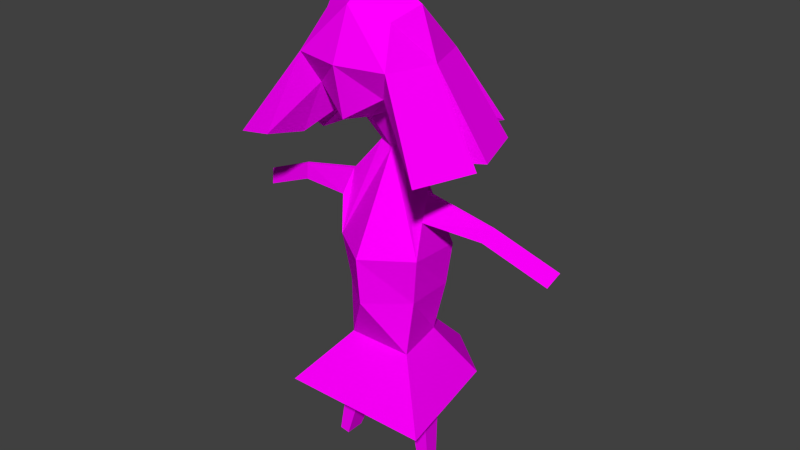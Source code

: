# Source: siyahsia.blend  (saved by Blender 2.77.0; exported with 4.5.12 LTS)
import bpy
from mathutils import Matrix  # noqa: F401  (used for matrix-valued properties, if any)

bpy.ops.wm.read_factory_settings(use_empty=True)
scene = bpy.context.scene
scene.name = 'Scene'

# ---- collections
col_collection_1 = bpy.data.collections.new('Collection 1'); scene.collection.children.link(col_collection_1)

# ---- images (referenced by path relative to the original .blend; pixels are not part of the script)
import os
ASSET_DIR = os.environ.get("B2B_ASSET_DIR", "")  # directory of the original .blend (textures are referenced by path, not embedded)
HERE = os.path.dirname(os.path.abspath(__file__))  # packed textures are extracted next to this script under _unpacked/

def load_image(name, relpath, width, height, colorspace="sRGB"):
    """Load a texture the original file referenced (path relative to the .blend, or extracted next to this script)."""
    p = next((c for c in (os.path.join(HERE, relpath), os.path.join(ASSET_DIR, relpath)) if relpath and os.path.exists(c)), "")
    if p:
        img = bpy.data.images.load(p, check_existing=True)
        img.name = name
    else:  # same state as the original file: an image datablock whose file is absent (Cycles renders it pink)
        img = bpy.data.images.new(name, width, height)
        img.source = "FILE"
        img.filepath = "//" + (relpath or name)
    img.colorspace_settings.name = colorspace
    return img
img_colorpalette_jpg_001 = load_image('colorPalette.jpg.001', 'colorPalette.jpg', 1024, 1024, 'sRGB')

# ---- materials (node trees are filled in below, after node groups)
mat_material = bpy.data.materials.new('Material')
mat_material.alpha_threshold = 0.0
mat_material.roughness = 0.5
mat_material.line_color = (0.0, 0.0, 0.0, 1.0)

# ---- material node trees
mat_material.use_nodes = True; mat_material.node_tree.nodes.clear()
_N = mat_material.node_tree.nodes; _L = mat_material.node_tree.links
n0 = _N.new('ShaderNodeOutputMaterial'); n0.name = 'Material Output'; n0.location = (300, 300)
n1 = _N.new('ShaderNodeBsdfDiffuse'); n1.name = 'Diffuse BSDF'; n1.location = (10, 300)
n2 = _N.new('ShaderNodeTexCoord'); n2.name = 'Texture Coordinate'; n2.location = (120, 149)
n3 = _N.new('ShaderNodeTexImage'); n3.name = 'Image Texture'; n3.location = (367, 136)
n3.width = 140
n3.image = img_colorpalette_jpg_001
_L.new(n1.outputs[0], n0.inputs[0])
_L.new(n2.outputs[2], n3.inputs[0])
_L.new(n3.outputs[0], n1.inputs[0])
n0.is_active_output = True

# ---- world
world_world = bpy.data.worlds.new('World'); scene.world = world_world
world_world.color = (0.05088, 0.05088, 0.05088)
world_world.use_sun_shadow = False
world_world.sun_shadow_jitter_overblur = 0.0
world_world.cycles.sampling_method = 'NONE'
world_world.cycles.sample_map_resolution = 256

# ---- meshes
me_cube = bpy.data.meshes.new('Cube')
me_cube.from_pydata([(0.4031, -0.2835, 1.402), (0.1961, 0.2057, 0.9994), (0.2995, 0.3348, 1.702), (0.2995, 0.4192, 1.162), (0.2995, -0.1192, 1.6), (0.1457, -0.067, 1.05), (0.4031, 0.1197, 1.806), (0.4031, 0.5228, 1.402), (0.541, 0.1197, 1.402), (0.07143, -0.1552, 0.6519), (0.09614, -0.0215, 0.6272), (0.4117, -0.2903, -0.2331), (0.3892, 0.1443, -0.2331), (0.202, -0.3291, -1.131), (0.2888, 0.1404, -1.131), (0.3729, -0.02975, 0.3061), (0.3761, -0.001859, 0.2995), (0.3798, -0.05793, 0.1084), (0.4078, 0.1028, 0.09874), (0.9543, -0.07304, 0.1659), (0.9537, -0.05648, 0.1616), (0.8904, -0.08977, 0.06733), (0.9008, 0.005669, 0.05306), (1.483, -0.1717, -0.07163), (1.482, -0.1552, -0.0759), (1.419, -0.1885, -0.1702), (1.429, -0.09303, -0.1844), (0.319, -0.2646, -1.327), (0.3761, 0.04894, -1.317), (0.1538, -0.3731, -1.355), (0.1538, 0.04894, -1.355), (0.4806, -0.02337, -2.272), (0.5039, 0.1044, -2.268), (0.4132, -0.06759, -2.284), (0.4132, 0.1044, -2.284), (0.3237, -0.3255, -0.6466), (0.331, 0.1044, -0.6466), (-0.4031, -0.2835, 1.402), (-0.1961, 0.2057, 0.9994), (9.128e-08, -0.2228, 1.704), (9.128e-08, -0.1613, 0.9994), (-0.2995, 0.3348, 1.702), (-0.2995, 0.4192, 1.162), (-0.2995, -0.1192, 1.6), (-0.1457, -0.067, 1.05), (9.128e-08, 0.5228, 0.9696), (9.128e-08, 0.4509, 1.806), (-0.4031, 0.1197, 1.806), (-0.4031, 0.5228, 1.402), (9.128e-08, 0.6113, 1.402), (-0.541, 0.1197, 1.402), (9.128e-08, -0.2835, 1.402), (9.128e-08, 0.2057, 0.8988), (9.128e-08, 0.1197, 2.012), (-0.07143, -0.1552, 0.6519), (-0.09614, -0.0215, 0.6272), (9.128e-08, -0.2015, 0.6272), (9.128e-08, -0.0215, 0.5778), (-0.4117, -0.2903, -0.2331), (-0.3892, 0.1443, -0.2331), (9.128e-08, -0.5568, -0.2331), (9.128e-08, 0.4143, -0.2331), (-0.202, -0.3291, -1.131), (-0.2888, 0.1404, -1.131), (9.128e-08, -0.4916, -1.131), (9.128e-08, 0.1404, -1.131), (-0.3729, -0.02975, 0.3061), (-0.3761, -0.001859, 0.2995), (-0.3798, -0.05793, 0.1084), (-0.4078, 0.1028, 0.09874), (-0.9543, -0.07304, 0.1659), (-0.9537, -0.05648, 0.1616), (-0.8904, -0.08977, 0.06733), (-0.9008, 0.005669, 0.05306), (-1.483, -0.1717, -0.07163), (-1.482, -0.1552, -0.0759), (-1.419, -0.1885, -0.1702), (-1.429, -0.09303, -0.1844), (-0.319, -0.2646, -1.327), (-0.3761, 0.04894, -1.317), (-0.1538, -0.3731, -1.355), (-0.1538, 0.04894, -1.355), (-0.4806, -0.02337, -2.272), (-0.5039, 0.1044, -2.268), (-0.4132, -0.06759, -2.284), (-0.4132, 0.1044, -2.284), (-0.3237, -0.3255, -0.6466), (-0.331, 0.1044, -0.6466), (9.128e-08, 0.3745, -0.6466), (9.128e-08, -0.5587, -0.6466), (0.5818, -0.6917, 0.7425), (0.0776, -0.6917, 0.7425), (0.0776, -0.539, 0.6813), (0.2598, -0.421, 0.6889), (0.8297, 0.7481, 0.7371), (1.002, 0.2439, 0.7371), (0.5708, 0.3516, 0.6759), (0.7001, 0.6185, 0.7006), (0.9636, 0.06532, 0.7323), (0.7911, -0.4388, 0.7323), (0.4692, -0.1681, 0.6787), (0.5322, 0.1729, 0.6711), (-0.5818, -0.6917, 0.7425), (-0.2598, -0.421, 0.6889), (-0.0776, -0.539, 0.6813), (-0.0776, -0.6917, 0.7425), (-0.8297, 0.7481, 0.7371), (-0.7001, 0.6185, 0.7006), (-0.5708, 0.3516, 0.6759), (-1.002, 0.2439, 0.7371), (-0.9636, 0.06532, 0.7323), (-0.5322, 0.1729, 0.6711), (-0.4692, -0.1681, 0.6787), (-0.7911, -0.4388, 0.7323), (0.4705, -0.6053, -1.607), (0.6727, 0.4885, -1.607), (-0.4705, -0.6053, -1.607), (-0.6727, 0.4885, -1.607), (7.313e-08, -0.9836, -1.607), (7.313e-08, 0.4885, -1.607)], [], [(4, 39, 51, 0), (2, 6, 8, 7), (6, 4, 0, 8), (46, 2, 7, 49), (52, 45, 3, 1), (49, 7, 3, 45), (4, 6, 53, 39), (6, 2, 46, 53), (57, 10, 12, 61), (9, 56, 60, 11), (5, 40, 56, 9), (1, 5, 9, 10), (52, 1, 10, 57), (36, 35, 13, 14), (11, 12, 18, 17), (64, 65, 30, 29), (35, 89, 64, 13), (88, 36, 14, 65), (18, 16, 20, 22), (9, 11, 17, 15), (10, 9, 15, 16), (12, 10, 16, 18), (21, 22, 26, 25), (17, 18, 22, 21), (15, 17, 21, 19), (16, 15, 19, 20), (24, 23, 25, 26), (19, 21, 25, 23), (20, 19, 23, 24), (22, 20, 24, 26), (29, 30, 34, 33), (65, 14, 28, 30), (14, 13, 27, 28), (13, 64, 29, 27), (33, 34, 32, 31), (27, 29, 33, 31), (30, 28, 32, 34), (28, 27, 31, 32), (61, 12, 36, 88), (11, 60, 89, 35), (12, 11, 35, 36), (43, 37, 51, 39), (41, 48, 50, 47), (47, 50, 37, 43), (46, 49, 48, 41), (52, 38, 42, 45), (49, 45, 42, 48), (43, 39, 53, 47), (47, 53, 46, 41), (57, 61, 59, 55), (54, 58, 60, 56), (44, 54, 56, 40), (38, 55, 54, 44), (52, 57, 55, 38), (87, 63, 62, 86), (58, 68, 69, 59), (64, 80, 81, 65), (86, 62, 64, 89), (88, 65, 63, 87), (69, 73, 71, 67), (54, 66, 68, 58), (55, 67, 66, 54), (59, 69, 67, 55), (72, 76, 77, 73), (68, 72, 73, 69), (66, 70, 72, 68), (67, 71, 70, 66), (75, 77, 76, 74), (70, 74, 76, 72), (71, 75, 74, 70), (73, 77, 75, 71), (80, 84, 85, 81), (65, 81, 79, 63), (63, 79, 78, 62), (62, 78, 80, 64), (84, 82, 83, 85), (78, 82, 84, 80), (81, 85, 83, 79), (79, 83, 82, 78), (61, 88, 87, 59), (58, 86, 89, 60), (59, 87, 86, 58), (90, 91, 92, 93), (51, 91, 90, 0), (40, 92, 91, 51), (5, 93, 92, 40), (0, 90, 93, 5), (94, 95, 96, 97), (8, 95, 94, 7), (1, 96, 95, 8), (3, 97, 96, 1), (7, 94, 97, 3), (98, 99, 100, 101), (0, 99, 98, 8), (5, 100, 99, 0), (1, 101, 100, 5), (8, 98, 101, 1), (102, 103, 104, 105), (44, 103, 102, 37), (40, 104, 103, 44), (51, 105, 104, 40), (37, 102, 105, 51), (106, 107, 108, 109), (42, 107, 106, 48), (38, 108, 107, 42), (50, 109, 108, 38), (48, 106, 109, 50), (110, 111, 112, 113), (38, 111, 110, 50), (44, 112, 111, 38), (37, 113, 112, 44), (50, 110, 113, 37), (64, 118, 114, 13), (65, 119, 117, 63), (63, 117, 116, 62), (14, 115, 119, 65), (13, 114, 115, 14), (62, 116, 118, 64)])
_uv = me_cube.uv_layers.new(name='UVMap')
_uv.uv.foreach_set('vector', [0.9828, 0.01657, 0.983, 0.01667, 0.9829, 0.01689, 0.9827, 0.01676, 0.9838, 0.01535, 0.9838, 0.01557, 0.9837, 0.01553, 0.9837, 0.01516, 0.9828, 0.01628, 0.9828, 0.01657, 0.9827, 0.01676, 0.9826, 0.01648, 0.5053, 0.935, 0.5053, 0.9353, 0.5051, 0.9353, 0.5051, 0.935, 0.5026, 0.9348, 0.5027, 0.9348, 0.5027, 0.9351, 0.5026, 0.935, 0.5051, 0.935, 0.5051, 0.9353, 0.505, 0.9353, 0.5049, 0.935, 0.9828, 0.01657, 0.9828, 0.01628, 0.9831, 0.01628, 0.983, 0.01667, 0.9845, 0.0172, 0.9844, 0.01711, 0.9845, 0.01683, 0.9846, 0.01683, 0.774, 0.5887, 0.774, 0.5887, 0.774, 0.5895, 0.7737, 0.5895, 0.7714, 0.5908, 0.7714, 0.5908, 0.7714, 0.59, 0.7716, 0.59, 0.5024, 0.9385, 0.5023, 0.9384, 0.5023, 0.9381, 0.5023, 0.9382, 0.983, 0.01561, 0.9828, 0.01557, 0.9828, 0.01521, 0.9829, 0.01523, 0.5049, 0.9359, 0.505, 0.9359, 0.5049, 0.9361, 0.5049, 0.9361, 0.7719, 0.587, 0.7722, 0.587, 0.7722, 0.5874, 0.7719, 0.5874, 0.7722, 0.5866, 0.7719, 0.5866, 0.7719, 0.5863, 0.772, 0.5863, 0.7731, 0.5858, 0.7731, 0.5864, 0.7729, 0.5863, 0.7729, 0.5859, 0.7716, 0.5897, 0.7714, 0.5896, 0.7714, 0.5893, 0.7716, 0.5894, 0.7736, 0.5898, 0.7738, 0.5898, 0.7737, 0.5902, 0.7736, 0.5901, 0.774, 0.5893, 0.7741, 0.5891, 0.7744, 0.5894, 0.7743, 0.5895, 0.7714, 0.5908, 0.7716, 0.59, 0.7716, 0.5904, 0.7716, 0.5906, 0.7715, 0.5909, 0.7714, 0.5908, 0.7716, 0.5906, 0.7716, 0.5906, 0.774, 0.5895, 0.774, 0.5887, 0.7741, 0.5891, 0.774, 0.5893, 0.7714, 0.5881, 0.7713, 0.5881, 0.7713, 0.5876, 0.7714, 0.5876, 0.7714, 0.5885, 0.7713, 0.5885, 0.7713, 0.5881, 0.7714, 0.5881, 0.7716, 0.5906, 0.7716, 0.5904, 0.7719, 0.5903, 0.7719, 0.5904, 0.7741, 0.5891, 0.7741, 0.5891, 0.7744, 0.5894, 0.7744, 0.5894, 0.504, 0.9351, 0.504, 0.9351, 0.504, 0.935, 0.504, 0.935, 0.7719, 0.5904, 0.7719, 0.5903, 0.7722, 0.59, 0.7722, 0.5901, 0.5053, 0.9367, 0.5053, 0.9367, 0.5055, 0.9371, 0.5055, 0.9371, 0.5052, 0.9368, 0.5053, 0.9367, 0.5055, 0.9371, 0.5054, 0.9372, 0.505, 0.9336, 0.5052, 0.9336, 0.5052, 0.9342, 0.5051, 0.9342, 0.7736, 0.5901, 0.7737, 0.5902, 0.7737, 0.5904, 0.7736, 0.5903, 0.7717, 0.5896, 0.7716, 0.5894, 0.7717, 0.5892, 0.7718, 0.5894, 0.7716, 0.5894, 0.7714, 0.5893, 0.7716, 0.5892, 0.7717, 0.5892, 0.504, 0.9353, 0.504, 0.9352, 0.504, 0.9351, 0.504, 0.9353, 0.5026, 0.9366, 0.5025, 0.9365, 0.5027, 0.9359, 0.5028, 0.9359, 0.5045, 0.9376, 0.5046, 0.9377, 0.5045, 0.9385, 0.5044, 0.9385, 0.5024, 0.9341, 0.5025, 0.9341, 0.5025, 0.9348, 0.5024, 0.9348, 0.7737, 0.5895, 0.774, 0.5895, 0.7738, 0.5898, 0.7736, 0.5898, 0.7716, 0.59, 0.7714, 0.59, 0.7714, 0.5896, 0.7716, 0.5897, 0.7719, 0.5866, 0.7722, 0.5866, 0.7722, 0.587, 0.7719, 0.587, 0.9831, 0.01676, 0.9831, 0.01701, 0.9829, 0.01689, 0.983, 0.01667, 0.9835, 0.01666, 0.9836, 0.01692, 0.9834, 0.01703, 0.9834, 0.01665, 0.9834, 0.01665, 0.9834, 0.01703, 0.9832, 0.01702, 0.9833, 0.0168, 0.5053, 0.935, 0.5051, 0.935, 0.5051, 0.9346, 0.5053, 0.9347, 0.5027, 0.9337, 0.5028, 0.9338, 0.5028, 0.934, 0.5026, 0.934, 0.5051, 0.935, 0.5049, 0.935, 0.505, 0.9347, 0.5051, 0.9346, 0.9833, 0.0168, 0.9832, 0.01661, 0.9834, 0.01632, 0.9834, 0.01665, 0.9845, 0.01647, 0.9846, 0.01683, 0.9845, 0.01683, 0.9844, 0.01656, 0.774, 0.5887, 0.7737, 0.5895, 0.7736, 0.5893, 0.7739, 0.5887, 0.7723, 0.5889, 0.7724, 0.5897, 0.7722, 0.5896, 0.7722, 0.5889, 0.5032, 0.9359, 0.5032, 0.9362, 0.5031, 0.9362, 0.5031, 0.9359, 0.5033, 0.9359, 0.5033, 0.9362, 0.5032, 0.9362, 0.5032, 0.9359, 0.5027, 0.9337, 0.5026, 0.9335, 0.5027, 0.9335, 0.5028, 0.9338, 0.7726, 0.5898, 0.7727, 0.5902, 0.7725, 0.5903, 0.7724, 0.59, 0.7724, 0.5897, 0.7725, 0.5893, 0.7725, 0.5893, 0.7726, 0.5895, 0.7722, 0.5874, 0.7721, 0.5877, 0.7719, 0.5877, 0.7718, 0.5874, 0.7724, 0.59, 0.7725, 0.5903, 0.7724, 0.5903, 0.7723, 0.5899, 0.7736, 0.5898, 0.7736, 0.5901, 0.7734, 0.59, 0.7735, 0.5896, 0.7736, 0.589, 0.7734, 0.5888, 0.7734, 0.5887, 0.7737, 0.5888, 0.7723, 0.5889, 0.7724, 0.5892, 0.7725, 0.5893, 0.7724, 0.5897, 0.7723, 0.5888, 0.7724, 0.5892, 0.7724, 0.5892, 0.7723, 0.5889, 0.7736, 0.5893, 0.7736, 0.589, 0.7737, 0.5888, 0.7739, 0.5887, 0.504, 0.9355, 0.504, 0.9359, 0.504, 0.9359, 0.504, 0.9355, 0.7716, 0.5867, 0.7716, 0.5863, 0.7717, 0.5863, 0.7717, 0.5867, 0.7732, 0.5862, 0.7732, 0.5867, 0.7732, 0.5866, 0.7731, 0.5862, 0.7724, 0.5892, 0.7725, 0.5895, 0.7725, 0.5895, 0.7724, 0.5892, 0.504, 0.935, 0.504, 0.935, 0.504, 0.935, 0.504, 0.935, 0.5041, 0.934, 0.5041, 0.9345, 0.504, 0.9344, 0.5041, 0.934, 0.5035, 0.9369, 0.5035, 0.9373, 0.5035, 0.9373, 0.5034, 0.9369, 0.5043, 0.9362, 0.504, 0.9361, 0.504, 0.936, 0.5043, 0.936, 0.503, 0.935, 0.5029, 0.9359, 0.5028, 0.9359, 0.5028, 0.935, 0.7736, 0.5901, 0.7734, 0.5902, 0.7733, 0.5901, 0.7734, 0.59, 0.7727, 0.5902, 0.7727, 0.5904, 0.7726, 0.5905, 0.7725, 0.5903, 0.7725, 0.5903, 0.7726, 0.5905, 0.7725, 0.5905, 0.7724, 0.5903, 0.504, 0.9355, 0.504, 0.9354, 0.504, 0.9353, 0.504, 0.9353, 0.5035, 0.9378, 0.5038, 0.9385, 0.5037, 0.9385, 0.5034, 0.9378, 0.5044, 0.9375, 0.504, 0.9382, 0.504, 0.9381, 0.5042, 0.9374, 0.5036, 0.9377, 0.5039, 0.9385, 0.5038, 0.9385, 0.5035, 0.9378, 0.7737, 0.5895, 0.7736, 0.5898, 0.7735, 0.5896, 0.7736, 0.5893, 0.7724, 0.5897, 0.7724, 0.59, 0.7723, 0.5899, 0.7722, 0.5896, 0.7726, 0.5895, 0.7726, 0.5898, 0.7724, 0.59, 0.7724, 0.5897, 0.9817, 0.01697, 0.9819, 0.0172, 0.9818, 0.01728, 0.9817, 0.01728, 0.9829, 0.01689, 0.9827, 0.0175, 0.9825, 0.01735, 0.9827, 0.01676, 0.9815, 0.01546, 0.9814, 0.01586, 0.9813, 0.01591, 0.9813, 0.01527, 0.9817, 0.01771, 0.9817, 0.01728, 0.9818, 0.01728, 0.9818, 0.01769, 0.9844, 0.01609, 0.9844, 0.0155, 0.9846, 0.01552, 0.9846, 0.01591, 0.9838, 0.01622, 0.9836, 0.01632, 0.9836, 0.01601, 0.9838, 0.01612, 0.9843, 0.01732, 0.9839, 0.01774, 0.9838, 0.01758, 0.9842, 0.0172, 0.9817, 0.01701, 0.9816, 0.01745, 0.9815, 0.01771, 0.9815, 0.01701, 0.9837, 0.01559, 0.9838, 0.01612, 0.9836, 0.01601, 0.9836, 0.01557, 0.9842, 0.0172, 0.9838, 0.01758, 0.9838, 0.01747, 0.9841, 0.01711, 0.9817, 0.01589, 0.982, 0.01589, 0.9819, 0.01617, 0.9817, 0.01621, 0.9827, 0.01676, 0.9823, 0.01714, 0.9822, 0.01679, 0.9826, 0.01648, 0.9826, 0.01544, 0.9826, 0.01523, 0.9828, 0.01523, 0.9828, 0.01566, 0.9817, 0.01662, 0.9817, 0.01621, 0.9819, 0.01617, 0.9819, 0.01661, 0.9828, 0.01628, 0.9828, 0.01561, 0.983, 0.01576, 0.9831, 0.01615, 0.9825, 0.01619, 0.9827, 0.01603, 0.9828, 0.01616, 0.9828, 0.01628, 0.9828, 0.01566, 0.9827, 0.01603, 0.9825, 0.01619, 0.9825, 0.01571, 0.9828, 0.01577, 0.9828, 0.01616, 0.9827, 0.01603, 0.9828, 0.01566, 0.9815, 0.01591, 0.9815, 0.01524, 0.9816, 0.01528, 0.9817, 0.0157, 0.9831, 0.01701, 0.983, 0.01771, 0.9828, 0.01755, 0.9829, 0.01689, 0.9834, 0.01517, 0.9834, 0.01524, 0.9836, 0.01543, 0.9834, 0.01565, 0.9841, 0.01656, 0.9838, 0.0162, 0.9838, 0.01609, 0.9842, 0.01647, 0.9815, 0.01607, 0.9815, 0.0165, 0.9814, 0.01662, 0.9814, 0.01605, 0.9839, 0.01609, 0.9839, 0.01561, 0.9841, 0.01579, 0.9841, 0.01602, 0.9836, 0.01692, 0.9838, 0.01759, 0.9836, 0.01773, 0.9834, 0.01703, 0.9823, 0.0152, 0.9825, 0.01519, 0.9825, 0.01549, 0.9823, 0.01566, 0.9836, 0.01577, 0.9835, 0.01617, 0.9833, 0.01632, 0.9833, 0.01565, 0.984, 0.01561, 0.984, 0.01517, 0.9841, 0.0152, 0.9841, 0.0156, 0.9825, 0.01566, 0.9825, 0.01628, 0.9823, 0.01604, 0.9823, 0.01566, 0.9834, 0.01703, 0.9835, 0.01774, 0.9832, 0.01773, 0.9832, 0.01702, 0.7714, 0.5893, 0.7714, 0.5887, 0.7717, 0.5888, 0.7716, 0.5894, 0.7736, 0.5901, 0.7734, 0.5906, 0.7731, 0.5903, 0.7734, 0.59, 0.7727, 0.5902, 0.7731, 0.5905, 0.7725, 0.5908, 0.7725, 0.5903, 0.7737, 0.5902, 0.7738, 0.5908, 0.7734, 0.5906, 0.7736, 0.5901, 0.7716, 0.5894, 0.7717, 0.5888, 0.772, 0.5893, 0.7717, 0.5896, 0.7725, 0.5903, 0.7725, 0.5908, 0.7722, 0.5908, 0.7724, 0.5903])
me_cube.materials.append(mat_material)
me_cube.use_remesh_preserve_volume = False
me_cube.use_remesh_preserve_attributes = False
me_cube.use_mirror_vertex_groups = False
me_cube.update()
arm_armature_001 = bpy.data.armatures.new('Armature.001')  # bones are not reproduced

# ---- objects
ob_armature = bpy.data.objects.new('Armature', arm_armature_001)
ob_siyahsia = bpy.data.objects.new('siyahsia', me_cube)

# ---- transforms, parenting, visibility, modifiers, constraints
ob_armature.location = (0.0, 0.0, 0.2786)
ob_armature.scale = (0.663, 0.663, 0.663)
ob_armature.hide_viewport = True
ob_armature.show_in_front = True
ob_armature.lineart.crease_threshold = 0.0
ob_siyahsia.parent = ob_armature
ob_siyahsia.matrix_parent_inverse = Matrix(((1.508, 0.0, 0.0, 0.0), (0.0, 1.508, 0.0, 0.0), (0.0, 0.0, 1.508, -0.4203), (0.0, 0.0, 0.0, 1.0)))
ob_siyahsia.location = (7.05e-08, 0.0528, 1.02)
ob_siyahsia.rotation_euler = (0.0, -0.0, 3.142)
ob_siyahsia.scale = (0.417, 0.417, 0.417)
ob_siyahsia.lock_rotations_4d = False
ob_siyahsia.empty_display_type = 'ARROWS'
ob_siyahsia.lineart.crease_threshold = 0.0
_vg = ob_siyahsia.vertex_groups.new(name='Torso')
for _i, _w in zip([11, 12, 13, 14, 17, 18, 27, 29, 30, 35, 36, 58, 59, 60, 61, 62, 63, 64, 65, 68, 69, 78, 80, 81, 86, 87, 88, 89, 114, 115, 116, 117, 118, 119], [0.7512, 0.4633, 0.5914, 0.03864, 0.06794, 0.08897, 0.1261, 0.1799, 0.0629, 0.8784, 0.7201, 0.7525, 0.4652, 0.8549, 0.5022, 0.5966, 0.07161, 0.6313, 0.7032, 0.07251, 0.09252, 0.1323, 0.1863, 0.07396, 0.8796, 0.7244, 0.8442, 0.8934, 0.5914, 0.03864, 0.5966, 0.07161, 0.6313, 0.7032]): _vg.add([_i], _w, 'REPLACE')
_vg = ob_siyahsia.vertex_groups.new(name='Chest')
for _i, _w in zip([12, 18, 36, 59, 61, 69, 87, 88], [0.3249, 0.04902, 0.08668, 0.3255, 0.442, 0.0511, 0.08695, 0.0666]): _vg.add([_i], _w, 'REPLACE')
_vg = ob_siyahsia.vertex_groups.new(name='Arm.R')
for _i, _w in zip([55, 58, 59, 60, 66, 67, 68, 69, 70, 71, 72, 73, 86, 87], [0.03194, 0.2337, 0.2424, 0.0377, 0.9431, 0.9464, 0.8965, 0.8442, 0.9874, 0.9883, 0.9946, 0.9984, 0.03724, 0.05696]): _vg.add([_i], _w, 'REPLACE')
_vg = ob_siyahsia.vertex_groups.new(name='Hand.R')
for _i, _w in zip([74, 75, 76, 77], [0.985, 0.9823, 0.9804, 0.9888]): _vg.add([_i], _w, 'REPLACE')
_vg = ob_siyahsia.vertex_groups.new(name='Neck')
for _i, _w in zip([1, 3, 9, 10, 15, 16, 38, 40, 42, 45, 52, 54, 55, 56, 57, 60, 66, 67, 92, 96, 97, 101, 104, 107, 108, 111], [0.03143, 0.02366, 0.9646, 0.9507, 0.04506, 0.03875, 0.03142, 0.02592, 0.02365, 0.01799, 0.124, 0.9646, 0.9505, 0.9616, 0.9984, 0.01976, 0.03842, 0.03166, 0.02592, 0.03143, 0.02366, 0.03143, 0.02592, 0.02365, 0.03142, 0.03142]): _vg.add([_i], _w, 'REPLACE')
_vg = ob_siyahsia.vertex_groups.new(name='Head')
for _i, _w in zip([0, 1, 2, 3, 4, 5, 6, 7, 8, 37, 38, 39, 40, 41, 42, 43, 44, 45, 46, 47, 48, 49, 50, 51, 52, 53, 90, 91, 92, 93, 94, 95, 96, 97, 98, 99, 100, 101, 102, 103, 104, 105, 106, 107, 108, 109, 110, 111, 112, 113], [0.9963, 0.9575, 0.9977, 0.9616, 0.9982, 0.9777, 0.9986, 0.9912, 0.9938, 0.9963, 0.9575, 0.9989, 0.9608, 0.9977, 0.9616, 0.9982, 0.9777, 0.9646, 0.9986, 0.9986, 0.9912, 0.9918, 0.9938, 0.9951, 0.8712, 0.9995, 0.9963, 0.9951, 0.9608, 0.9777, 0.9912, 0.9938, 0.9575, 0.9616, 0.9938, 0.9963, 0.9777, 0.9575, 0.9963, 0.9777, 0.9608, 0.9951, 0.9912, 0.9616, 0.9575, 0.9938, 0.9938, 0.9575, 0.9777, 0.9963]): _vg.add([_i], _w, 'REPLACE')
_vg = ob_siyahsia.vertex_groups.new(name='Arm.L')
for _i, _w in zip([10, 11, 12, 15, 16, 17, 18, 19, 20, 21, 22, 35, 36, 60], [0.03157, 0.2352, 0.2442, 0.9396, 0.9426, 0.9024, 0.8485, 0.9869, 0.9879, 0.9948, 0.9989, 0.03776, 0.05726, 0.03827]): _vg.add([_i], _w, 'REPLACE')
_vg = ob_siyahsia.vertex_groups.new(name='Hand.L')
for _i, _w in zip([23, 24, 25, 26], [0.9875, 0.9851, 0.9831, 0.9916]): _vg.add([_i], _w, 'REPLACE')
_vg = ob_siyahsia.vertex_groups.new(name='UpperLeg.R')
for _i, _w in zip([13, 29, 62, 63, 64, 65, 78, 79, 80, 81, 86, 87, 88, 89, 114, 116, 117, 118, 119], [0.03073, 0.0164, 0.3503, 0.9156, 0.1771, 0.1428, 0.821, 0.9979, 0.7593, 0.8928, 0.06059, 0.1363, 0.02298, 0.01979, 0.03073, 0.3503, 0.9156, 0.1771, 0.1428]): _vg.add([_i], _w, 'REPLACE')
_vg = ob_siyahsia.vertex_groups.new(name='LowerLeg.R')
for _i, _w in zip([78, 82, 83, 84, 85], [0.008732, 0.9896, 0.9977, 0.9764, 0.9972]): _vg.add([_i], _w, 'REPLACE')
_vg = ob_siyahsia.vertex_groups.new(name='UpperLeg.L')
for _i, _w in zip([13, 14, 27, 28, 29, 30, 35, 36, 62, 64, 65, 80, 88, 89, 114, 115, 116, 118, 119], [0.3572, 0.9479, 0.8293, 0.9962, 0.7685, 0.909, 0.06198, 0.1412, 0.03338, 0.1801, 0.1478, 0.01982, 0.02576, 0.02116, 0.3572, 0.9479, 0.03338, 0.1801, 0.1478]): _vg.add([_i], _w, 'REPLACE')
_vg = ob_siyahsia.vertex_groups.new(name='LowerLeg.L')
for _i, _w in zip([27, 31, 32, 33, 34], [0.007023, 0.9901, 0.9964, 0.9782, 0.9981]): _vg.add([_i], _w, 'REPLACE')
_vg = ob_siyahsia.vertex_groups.new(name='Floor')
_m = ob_siyahsia.modifiers.new('Armature', 'ARMATURE')
_m.object = ob_armature

# ---- collection membership
col_collection_1.objects.link(ob_armature)
col_collection_1.objects.link(ob_siyahsia)

# ---- scene / render settings (as saved in the file)
scene.frame_start = 1; scene.frame_end = 250; scene.frame_set(0)
scene.render.engine = 'CYCLES'
scene.render.resolution_percentage = 50
scene.render.dither_intensity = 0.0
scene.cycles.use_denoising = False
scene.cycles.samples = 10
scene.cycles.sampling_pattern = 'TABULATED_SOBOL'
scene.cycles.light_sampling_threshold = 0.0
scene.cycles.use_adaptive_sampling = False
scene.cycles.use_light_tree = False
scene.cycles.blur_glossy = 0.0
scene.cycles.pixel_filter_type = 'GAUSSIAN'
scene.cycles.sample_clamp_indirect = 0.0
scene.view_settings.view_transform = 'Standard'
bpy.context.view_layer.update()

# ---- added for rendering (the .blend has no active camera and no usable light): camera, sun
cam_auto = bpy.data.cameras.new('AutoCamera')
cam_auto.lens = 50.0
cam_auto.sensor_width = 36.0
cam_auto.clip_end = 1000.0
ob_auto_camera = bpy.data.objects.new('AutoCamera', cam_auto)
scene.collection.objects.link(ob_auto_camera)
ob_auto_camera.location = (2.12864, -2.45037, 2.66455)
ob_auto_camera.rotation_euler = (1.09748, -7.21219e-08, 0.694738)
scene.camera = ob_auto_camera
light_auto_sun = bpy.data.lights.new('AutoSun', 'SUN')
light_auto_sun.energy = 3.0
light_auto_sun.angle = 0.0523599
ob_auto_sun = bpy.data.objects.new('AutoSun', light_auto_sun)
scene.collection.objects.link(ob_auto_sun)
ob_auto_sun.rotation_euler = (0.872665, 0.174533, 0.523599)
bpy.context.view_layer.update()
